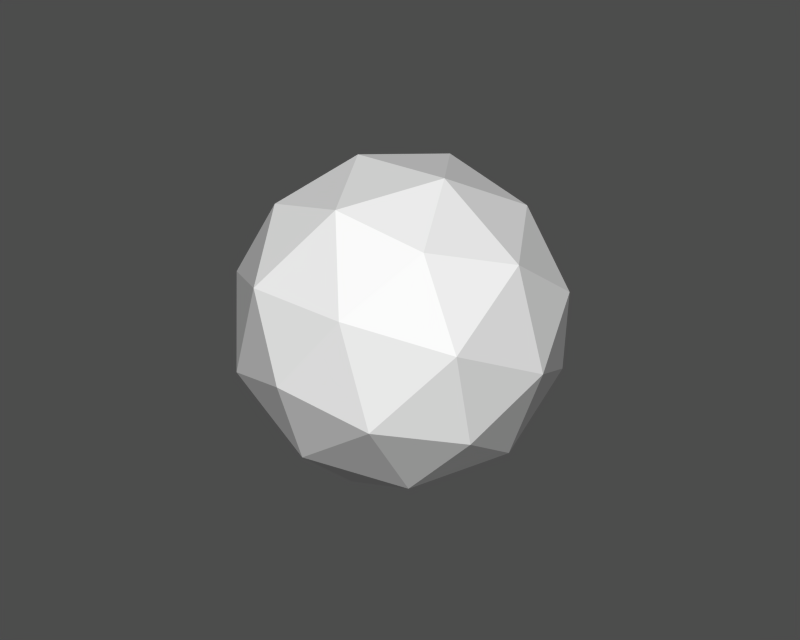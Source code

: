 # Source: sky.blend  (saved by Blender 2.27.0; exported with 4.5.12 LTS)
import bpy
from mathutils import Matrix  # noqa: F401  (used for matrix-valued properties, if any)

bpy.ops.wm.read_factory_settings(use_empty=True)
scene = bpy.context.scene
scene.name = '1'

# ---- collections
col_collection_1 = bpy.data.collections.new('Collection 1'); scene.collection.children.link(col_collection_1)

# ---- materials (node trees are filled in below, after node groups)
mat_material = bpy.data.materials.new('Material')
mat_material.alpha_threshold = 0.0
mat_material.preview_render_type = 'FLAT'
mat_material.diffuse_color = (1.0, 1.0, 0.9649, 1.0)
mat_material.roughness = 0.0
mat_material.line_color = (0.0, 0.0, 0.0, 1.0)

# ---- material node trees

# ---- meshes
me_sky = bpy.data.meshes.new('sky')
me_sky.from_pydata([(0.0, 5.836e-08, -1.414), (1.023, -0.7435, -0.6325), (-0.3909, -1.203, -0.6325), (-1.265, 2.61e-08, -0.6325), (-0.3909, 1.203, -0.6325), (1.023, 0.7435, -0.6325), (0.3909, -1.203, 0.6325), (-1.023, -0.7435, 0.6325), (-1.023, 0.7435, 0.6325), (0.3909, 1.203, 0.6325), (1.265, -2.61e-08, 0.6325), (0.0, -5.836e-08, 1.414), (0.5943, -0.4317, -1.189), (-0.227, -0.6986, -1.189), (0.3673, -1.13, -0.7345), (0.5943, 0.4317, -1.189), (1.189, 3.932e-08, -0.7345), (-0.7345, 5.063e-08, -1.189), (-0.9615, -0.6986, -0.7345), (-0.227, 0.6986, -1.189), (-0.9615, 0.6986, -0.7345), (0.3673, 1.13, -0.7345), (1.329, -0.4317, 7.555e-07), (1.329, 0.4317, 7.95e-07), (-1.195e-08, -1.397, -9.044e-08), (0.8212, -1.13, -2.294e-07), (-1.329, -0.4317, -7.924e-07), (-0.8212, -1.13, 1.01e-07), (-0.8212, 1.13, 2.294e-07), (-1.329, 0.4317, -7.493e-07), (0.8212, 1.13, -1.161e-07), (-1.299e-09, 1.397, 6.981e-08), (0.9615, -0.6986, 0.7345), (-0.3673, -1.13, 0.7345), (-1.189, -2.571e-08, 0.7345), (-0.3673, 1.13, 0.7345), (0.9615, 0.6986, 0.7345), (0.227, -0.6986, 1.189), (0.7345, -5e-08, 1.189), (-0.5943, -0.4317, 1.189), (-0.5943, 0.4317, 1.189), (0.227, 0.6986, 1.189)], [], [(12, 13, 14), (15, 12, 16), (13, 17, 18), (17, 19, 20), (19, 15, 21), (22, 23, 16), (24, 25, 14), (26, 27, 18), (28, 29, 20), (30, 31, 21), (22, 25, 32), (24, 27, 33), (26, 29, 34), (28, 31, 35), (30, 23, 36), (37, 38, 32), (39, 37, 33), (40, 39, 34), (41, 40, 35), (38, 41, 36), (11, 41, 38), (9, 36, 41), (10, 38, 36), (11, 40, 41), (8, 35, 40), (9, 41, 35), (11, 39, 40), (7, 34, 39), (8, 40, 34), (11, 37, 39), (6, 33, 37), (7, 39, 33), (11, 38, 37), (10, 32, 38), (6, 37, 32), (5, 23, 30), (10, 36, 23), (9, 30, 36), (4, 31, 28), (9, 35, 31), (8, 28, 35), (3, 29, 26), (8, 34, 29), (7, 26, 34), (2, 27, 24), (7, 33, 27), (6, 24, 33), (1, 25, 22), (6, 32, 25), (10, 22, 32), (9, 31, 30), (4, 21, 31), (5, 30, 21), (8, 29, 28), (3, 20, 29), (4, 28, 20), (7, 27, 26), (2, 18, 27), (3, 26, 18), (6, 25, 24), (1, 14, 25), (2, 24, 14), (10, 23, 22), (5, 16, 23), (1, 22, 16), (0, 15, 19), (5, 21, 15), (4, 19, 21), (0, 19, 17), (4, 20, 19), (3, 17, 20), (0, 17, 13), (3, 18, 17), (2, 13, 18), (0, 12, 15), (1, 16, 12), (5, 15, 16), (0, 13, 12), (2, 14, 13), (1, 12, 14)])
me_sky.use_remesh_preserve_volume = False
me_sky.use_remesh_preserve_attributes = False
me_sky.use_mirror_vertex_groups = False
me_sky.update()
me_sun = bpy.data.meshes.new('sun')
me_sun.from_pydata([(1.0, 1.0, 23.24), (1.366, 0.366, 23.24), (1.366, -0.366, 23.24), (1.0, -1.0, 23.24), (0.366, -1.366, 23.24), (-0.366, -1.366, 23.24), (-1.0, -1.0, 23.24), (-1.366, -0.366, 23.24), (-1.366, 0.366, 23.24), (-1.0, 1.0, 23.24), (-0.366, 1.366, 23.24), (0.366, 1.366, 23.24), (4.348e-15, 4.127e-08, 23.24)], [], [(12, 0, 1), (12, 1, 2), (12, 2, 3), (12, 3, 4), (12, 4, 5), (12, 5, 6), (12, 6, 7), (12, 7, 8), (12, 8, 9), (12, 9, 10), (12, 10, 11), (11, 0, 12)])
me_sun.materials.append(mat_material)
me_sun.use_remesh_preserve_volume = False
me_sun.use_remesh_preserve_attributes = False
me_sun.use_mirror_vertex_groups = False
me_sun.update()

# ---- objects
ob_sky = bpy.data.objects.new('sky', me_sky)
ob_sun = bpy.data.objects.new('sun', me_sun)

# ---- transforms, parenting, visibility, modifiers, constraints
ob_sky.location = (0.0, 0.0, 0.0)
ob_sky.rotation_euler = (1.571, 0.3142, -1.11e-08)
ob_sky.scale = (11.51, 11.51, 11.51)
ob_sky.lock_rotations_4d = False
ob_sky.empty_display_type = 'ARROWS'
ob_sky.color = (0.0, 0.0, 0.0, 1.0)
ob_sky.lineart.crease_threshold = 0.0
ob_sun.location = (0.0, 0.0, 0.0)
ob_sun.scale = (0.6356, 0.6356, 0.6356)
ob_sun.lock_rotations_4d = False
ob_sun.empty_display_type = 'ARROWS'
ob_sun.color = (0.0, 0.0, 0.0, 1.0)
ob_sun.lineart.crease_threshold = 0.0

# ---- collection membership
col_collection_1.objects.link(ob_sky)
col_collection_1.objects.link(ob_sun)

# ---- scene / render settings (as saved in the file)
scene.frame_start = 1; scene.frame_end = 250; scene.frame_set(1)
scene.render.engine = 'BLENDER_EEVEE_NEXT'
scene.render.image_settings.file_format = 'TARGA'
scene.render.image_settings.color_mode = 'RGB'
scene.render.image_settings.quality = 95
scene.render.image_settings.compression = 95
scene.render.resolution_x = 320
scene.render.resolution_y = 256
scene.render.fps = 25
scene.render.dither_intensity = 0.0
scene.render.use_compositing = False
scene.render.use_sequencer = False
scene.render.use_file_extension = False
scene.render.bake_bias = 0.0
scene.render.use_stamp_time = False
scene.render.use_stamp_date = False
scene.render.use_stamp_frame = False
scene.render.use_stamp_camera = False
scene.render.use_stamp_scene = False
scene.render.use_stamp_filename = False
scene.render.use_stamp_render_time = False
scene.render.stamp_font_size = 0
scene.cycles.use_denoising = False
scene.cycles.samples = 10
scene.cycles.sampling_pattern = 'TABULATED_SOBOL'
scene.cycles.light_sampling_threshold = 0.0
scene.cycles.use_adaptive_sampling = False
scene.cycles.use_light_tree = False
scene.cycles.blur_glossy = 0.0
scene.cycles.volume_bounces = 1
scene.cycles.pixel_filter_type = 'GAUSSIAN'
scene.cycles.sample_clamp_indirect = 0.0
scene.view_settings.view_transform = 'Raw'
bpy.context.view_layer.update()

# ---- added for rendering (the .blend has no active camera and no usable light): camera, sun + grey world if the file has none
cam_auto = bpy.data.cameras.new('AutoCamera')
cam_auto.lens = 50.0
cam_auto.sensor_width = 36.0
cam_auto.clip_end = 1050.88
ob_auto_camera = bpy.data.objects.new('AutoCamera', cam_auto)
scene.collection.objects.link(ob_auto_camera)
ob_auto_camera.location = (59.8793, -71.8552, 47.9035)
ob_auto_camera.rotation_euler = (1.09748, -7.21219e-08, 0.694738)
scene.camera = ob_auto_camera
light_auto_sun = bpy.data.lights.new('AutoSun', 'SUN')
light_auto_sun.energy = 3.0
light_auto_sun.angle = 0.0523599
ob_auto_sun = bpy.data.objects.new('AutoSun', light_auto_sun)
scene.collection.objects.link(ob_auto_sun)
ob_auto_sun.rotation_euler = (0.872665, 0.174533, 0.523599)
if scene.world is None:
    world_auto = bpy.data.worlds.new('AutoWorld')
    world_auto.color = (0.3, 0.3, 0.3)
    scene.world = world_auto
bpy.context.view_layer.update()
